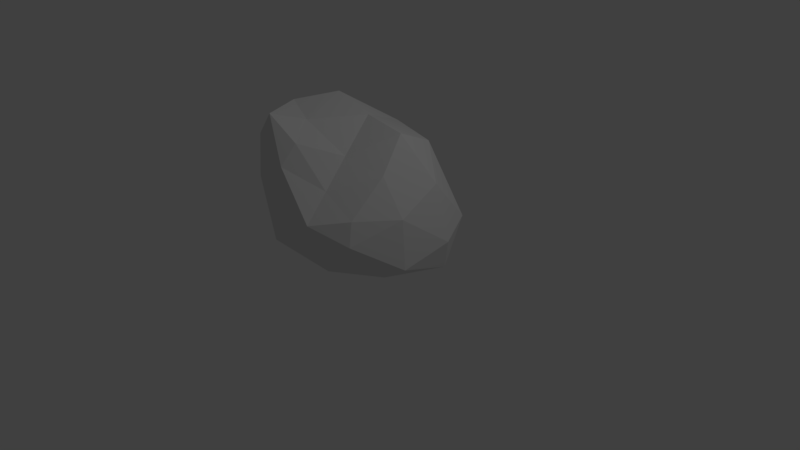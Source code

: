 # Source: rock13.blend  (saved by Blender 2.79.0; exported with 4.5.12 LTS)
import bpy
from mathutils import Matrix  # noqa: F401  (used for matrix-valued properties, if any)

bpy.ops.wm.read_factory_settings(use_empty=True)
scene = bpy.context.scene
scene.name = 'Scene'

# ---- collections
col_collection_1 = bpy.data.collections.new('Collection 1'); scene.collection.children.link(col_collection_1)

# ---- world
world_world = bpy.data.worlds.new('World'); scene.world = world_world
world_world.color = (0.05088, 0.05088, 0.05088)
world_world.use_sun_shadow = False
world_world.sun_shadow_jitter_overblur = 0.0
world_world.cycles.sampling_method = 'MANUAL'

# ---- cameras
cam_camera = bpy.data.cameras.new('Camera')
cam_camera.clip_end = 100.0
cam_camera.lens = 35.0
cam_camera.sensor_width = 32.0
cam_camera.sensor_height = 18.0
cam_camera.ortho_scale = 7.314
cam_camera.dof.focus_distance = 0.0
cam_camera.dof.aperture_fstop = 128.0

# ---- lights
light_lamp = bpy.data.lights.new('Lamp', 'POINT')
light_lamp.transmission_factor = 0.0
light_lamp.cutoff_distance = 30.0
light_lamp.energy = 100.0
light_lamp.shadow_buffer_clip_start = 1.001
light_lamp.shadow_soft_size = 0.1
light_lamp.shadow_maximum_resolution = 0.006
light_lamp.use_absolute_resolution = True

# ---- meshes
me_icosphere = bpy.data.meshes.new('Icosphere')
me_icosphere.from_pydata([(0.0892, -0.3978, 0.8343), (-0.2899, -0.9145, 0.7994), (0.16, -0.8674, 0.4137), (0.4026, -0.2826, 0.1647), (-0.05993, 0.1495, 0.2831), (-0.5071, -0.3856, 0.9644), (-0.3236, -1.07, 0.3214), (0.118, -0.798, 0.03788), (0.1171, -0.2073, -0.06498), (-0.5554, -0.102, 0.3189), (-0.6405, -0.927, 0.7738), (-0.4666, -0.7305, -0.05161), (0.1599, -0.6097, 0.6338), (-0.1141, -0.6737, 0.7013), (-0.07122, -0.868, 0.536), (-0.4111, -0.7301, 0.877), (-0.2173, -0.3907, 0.8776), (0.2936, -0.2885, 0.5322), (0.3121, -0.5907, 0.3893), (0.03919, -0.1047, 0.6992), (0.2758, -0.01779, 0.2184), (-0.3303, -0.03042, 0.7241), (-0.4922, -0.949, 0.9475), (-0.6243, -0.6647, 0.9418), (-0.03545, -1.049, 0.3778), (-0.3028, -1.022, 0.6715), (0.3483, -0.6043, 0.05992), (0.1784, -0.9026, 0.2575), (0.07809, 0.05943, 0.0664), (0.3563, -0.2592, -0.03971), (-0.586, -0.191, 0.7519), (-0.3204, 0.1069, 0.3511), (-0.5159, -1.031, 0.5512), (-0.1027, -0.9993, 0.1452), (0.1556, -0.6026, -0.07013), (-0.2323, -0.0334, 0.07738), (-0.701, -0.5412, 0.487), (-0.4593, -0.9868, 0.1074), (-0.6396, -0.8589, 0.2703), (-0.1655, -0.8014, -0.07935), (-0.1409, -0.4661, -0.07518), (-0.5316, -0.402, 0.07208)], [], [(0, 13, 12), (1, 13, 15), (0, 12, 17), (0, 17, 19), (0, 19, 16), (1, 15, 22), (2, 14, 24), (3, 18, 26), (4, 20, 28), (5, 21, 30), (1, 22, 25), (2, 24, 27), (3, 26, 29), (4, 28, 31), (5, 30, 23), (6, 32, 37), (7, 33, 39), (8, 34, 40), (9, 35, 41), (10, 36, 38), (38, 41, 11), (38, 36, 41), (36, 9, 41), (41, 40, 11), (41, 35, 40), (35, 8, 40), (40, 39, 11), (40, 34, 39), (34, 7, 39), (39, 37, 11), (39, 33, 37), (33, 6, 37), (37, 38, 11), (37, 32, 38), (32, 10, 38), (23, 36, 10), (23, 30, 36), (30, 9, 36), (31, 35, 9), (31, 28, 35), (28, 8, 35), (29, 34, 8), (29, 26, 34), (26, 7, 34), (27, 33, 7), (27, 24, 33), (24, 6, 33), (25, 32, 6), (25, 22, 32), (22, 10, 32), (30, 31, 9), (30, 21, 31), (21, 4, 31), (28, 29, 8), (28, 20, 29), (20, 3, 29), (26, 27, 7), (26, 18, 27), (18, 2, 27), (24, 25, 6), (24, 14, 25), (14, 1, 25), (22, 23, 10), (22, 15, 23), (15, 5, 23), (16, 21, 5), (16, 19, 21), (19, 4, 21), (19, 20, 4), (19, 17, 20), (17, 3, 20), (17, 18, 3), (17, 12, 18), (12, 2, 18), (15, 16, 5), (15, 13, 16), (13, 0, 16), (12, 14, 2), (12, 13, 14), (13, 1, 14)])
me_icosphere.use_remesh_preserve_volume = False
me_icosphere.use_remesh_preserve_attributes = False
me_icosphere.use_mirror_vertex_groups = False
me_icosphere.update()

# ---- objects
ob_icosphere = bpy.data.objects.new('Icosphere', me_icosphere)
ob_lamp = bpy.data.objects.new('Lamp', light_lamp)
ob_camera = bpy.data.objects.new('Camera', cam_camera)

# ---- transforms, parenting, visibility, modifiers, constraints
ob_icosphere.location = (0.3043, 0.8699, 0.1468)
ob_icosphere.scale = (1.915, 1.915, 1.915)
ob_icosphere.lineart.crease_threshold = 0.0
ob_lamp.location = (4.076, 1.005, 5.904)
ob_lamp.rotation_euler = (0.6503, 0.05522, 1.866)
ob_lamp.lock_rotations_4d = False
ob_lamp.empty_display_type = 'ARROWS'
ob_lamp.color = (0.0, 0.0, 0.0, 0.0)
ob_lamp.lineart.crease_threshold = 0.0
ob_camera.location = (7.481, -6.508, 5.344)
ob_camera.rotation_euler = (1.109, 0.0, 0.8149)
ob_camera.lock_rotations_4d = False
ob_camera.empty_display_type = 'ARROWS'
ob_camera.color = (0.0, 0.0, 0.0, 0.0)
ob_camera.display_type = 'WIRE'
ob_camera.lineart.crease_threshold = 0.0

# ---- collection membership
col_collection_1.objects.link(ob_icosphere)
col_collection_1.objects.link(ob_lamp)
col_collection_1.objects.link(ob_camera)

# ---- scene / render settings (as saved in the file)
scene.camera = ob_camera
scene.frame_start = 1; scene.frame_end = 250; scene.frame_set(1)
scene.render.engine = 'BLENDER_EEVEE_NEXT'
scene.render.resolution_percentage = 50
scene.render.dither_intensity = 0.0
scene.cycles.use_denoising = False
scene.cycles.samples = 128
scene.cycles.sampling_pattern = 'TABULATED_SOBOL'
scene.cycles.use_adaptive_sampling = False
scene.cycles.use_light_tree = False
scene.cycles.blur_glossy = 0.0
scene.cycles.sample_clamp_indirect = 0.0
scene.view_settings.view_transform = 'Standard'
bpy.context.view_layer.update()
